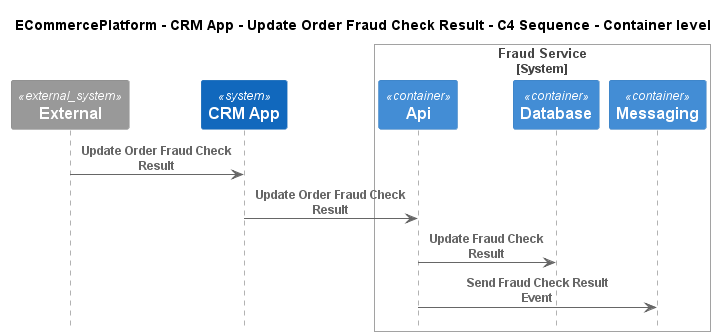

The diagram above was rendered by PlantUML. Its source (embedded in the PNG):
@startuml
!include ..\..\..\..\..\.c4s\C4_Sequence.puml

title ECommercePlatform - CRM App - Update Order Fraud Check Result - C4 Sequence - Container level

System_Ext(C4InterFlow.SoftwareSystems.ExternalSystem, "External", "")
System(ECommercePlatform.SoftwareSystems.CRMApp, "CRM App", "")

System_Boundary(ECommercePlatform.SoftwareSystems.FraudService, "Fraud Service")
    Container(ECommercePlatform.SoftwareSystems.FraudService.Containers.Api, "Api", "", "")
    Container(ECommercePlatform.SoftwareSystems.FraudService.Containers.Database, "Database", "", "")
    Container(ECommercePlatform.SoftwareSystems.FraudService.Containers.Messaging, "Messaging", "", "")
Boundary_End()

Rel(C4InterFlow.SoftwareSystems.ExternalSystem, ECommercePlatform.SoftwareSystems.CRMApp, "Update Order Fraud Check Result")
Rel(ECommercePlatform.SoftwareSystems.CRMApp, ECommercePlatform.SoftwareSystems.FraudService.Containers.Api, "Update Order Fraud Check Result")
Rel(ECommercePlatform.SoftwareSystems.FraudService.Containers.Api, ECommercePlatform.SoftwareSystems.FraudService.Containers.Database, "Update Fraud Check Result")
Rel(ECommercePlatform.SoftwareSystems.FraudService.Containers.Api, ECommercePlatform.SoftwareSystems.FraudService.Containers.Messaging, "Send Fraud Check Result Event")


@enduml